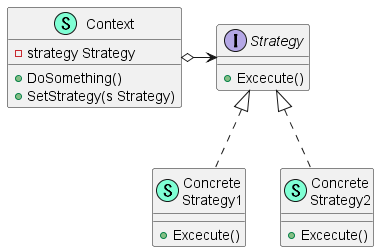

The diagram above was rendered by PlantUML. Its source (embedded in the PNG):
@startuml
' left to right direction
class Context << (S,Aquamarine) >> {
    - strategy Strategy

    + DoSomething()
    + SetStrategy(s Strategy) 

}
interface Strategy  {
    + Excecute()

}
class Concrete\nStrategy1 << (S,Aquamarine) >> {
    + Excecute()

}
class Concrete\nStrategy2 << (S,Aquamarine) >> {
    + Excecute()

}

"Context" o-> "Strategy"
"Strategy" <|.. "Concrete\nStrategy1"
"Strategy" <|.. "Concrete\nStrategy2"

@enduml